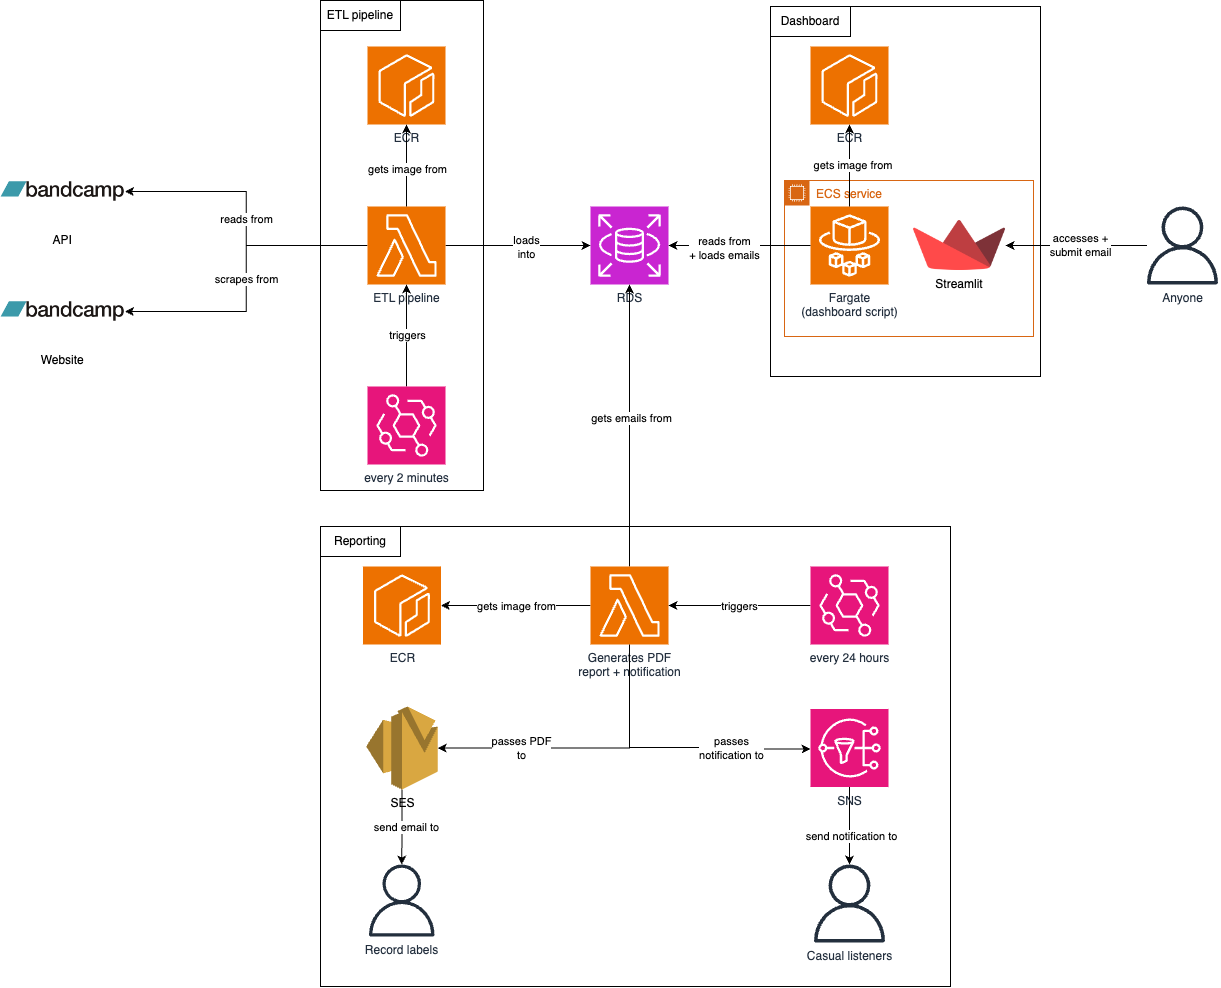

The diagram above was exported from draw.io. Its source (the exported page's mxGraphModel, read from the mxfile embedded in the PNG):
<mxGraphModel dx="1887" dy="673" grid="1" gridSize="10" guides="1" tooltips="1" connect="1" arrows="1" fold="1" page="1" pageScale="1" pageWidth="827" pageHeight="1169" background="#ffffff" math="0" shadow="0">
  <root>
    <mxCell id="0" />
    <mxCell id="1" parent="0" />
    <mxCell id="6uwupHAakwHhFz7gA7Cn-60" value="" style="whiteSpace=wrap;html=1;fillColor=none;" vertex="1" parent="1">
      <mxGeometry x="700" y="10" width="270" height="370" as="geometry" />
    </mxCell>
    <mxCell id="6uwupHAakwHhFz7gA7Cn-55" value="" style="whiteSpace=wrap;html=1;fillColor=none;" vertex="1" parent="1">
      <mxGeometry x="250" y="530" width="630" height="460" as="geometry" />
    </mxCell>
    <mxCell id="6uwupHAakwHhFz7gA7Cn-61" value="" style="whiteSpace=wrap;html=1;fillColor=none;" vertex="1" parent="1">
      <mxGeometry x="250" y="4" width="163" height="490" as="geometry" />
    </mxCell>
    <mxCell id="6uwupHAakwHhFz7gA7Cn-1" value="RDS" style="sketch=0;points=[[0,0,0],[0.25,0,0],[0.5,0,0],[0.75,0,0],[1,0,0],[0,1,0],[0.25,1,0],[0.5,1,0],[0.75,1,0],[1,1,0],[0,0.25,0],[0,0.5,0],[0,0.75,0],[1,0.25,0],[1,0.5,0],[1,0.75,0]];outlineConnect=0;fontColor=#232F3E;fillColor=#C925D1;strokeColor=#ffffff;dashed=0;verticalLabelPosition=bottom;verticalAlign=top;align=center;html=1;fontSize=12;fontStyle=0;aspect=fixed;shape=mxgraph.aws4.resourceIcon;resIcon=mxgraph.aws4.rds;" vertex="1" parent="1">
      <mxGeometry x="520" y="210" width="78" height="78" as="geometry" />
    </mxCell>
    <mxCell id="6uwupHAakwHhFz7gA7Cn-8" style="edgeStyle=orthogonalEdgeStyle;rounded=0;orthogonalLoop=1;jettySize=auto;html=1;entryX=1;entryY=0.5;entryDx=0;entryDy=0;" edge="1" parent="1" source="6uwupHAakwHhFz7gA7Cn-2" target="6uwupHAakwHhFz7gA7Cn-7">
      <mxGeometry relative="1" as="geometry" />
    </mxCell>
    <mxCell id="6uwupHAakwHhFz7gA7Cn-9" value="reads from" style="edgeLabel;html=1;align=center;verticalAlign=middle;resizable=0;points=[];" vertex="1" connectable="0" parent="6uwupHAakwHhFz7gA7Cn-8">
      <mxGeometry relative="1" as="geometry">
        <mxPoint as="offset" />
      </mxGeometry>
    </mxCell>
    <mxCell id="6uwupHAakwHhFz7gA7Cn-10" style="edgeStyle=orthogonalEdgeStyle;rounded=0;orthogonalLoop=1;jettySize=auto;html=1;" edge="1" parent="1" source="6uwupHAakwHhFz7gA7Cn-2" target="6uwupHAakwHhFz7gA7Cn-1">
      <mxGeometry relative="1" as="geometry" />
    </mxCell>
    <mxCell id="6uwupHAakwHhFz7gA7Cn-11" value="loads&lt;div&gt;into&lt;/div&gt;" style="edgeLabel;html=1;align=center;verticalAlign=middle;resizable=0;points=[];" vertex="1" connectable="0" parent="6uwupHAakwHhFz7gA7Cn-10">
      <mxGeometry x="-0.0392" y="-1" relative="1" as="geometry">
        <mxPoint x="10" as="offset" />
      </mxGeometry>
    </mxCell>
    <mxCell id="6uwupHAakwHhFz7gA7Cn-44" style="edgeStyle=orthogonalEdgeStyle;rounded=0;orthogonalLoop=1;jettySize=auto;html=1;entryX=1;entryY=0.5;entryDx=0;entryDy=0;" edge="1" parent="1" source="6uwupHAakwHhFz7gA7Cn-2" target="6uwupHAakwHhFz7gA7Cn-43">
      <mxGeometry relative="1" as="geometry" />
    </mxCell>
    <mxCell id="6uwupHAakwHhFz7gA7Cn-45" value="scrapes from" style="edgeLabel;html=1;align=center;verticalAlign=middle;resizable=0;points=[];" vertex="1" connectable="0" parent="6uwupHAakwHhFz7gA7Cn-44">
      <mxGeometry relative="1" as="geometry">
        <mxPoint as="offset" />
      </mxGeometry>
    </mxCell>
    <mxCell id="6uwupHAakwHhFz7gA7Cn-2" value="ETL pipeline" style="sketch=0;points=[[0,0,0],[0.25,0,0],[0.5,0,0],[0.75,0,0],[1,0,0],[0,1,0],[0.25,1,0],[0.5,1,0],[0.75,1,0],[1,1,0],[0,0.25,0],[0,0.5,0],[0,0.75,0],[1,0.25,0],[1,0.5,0],[1,0.75,0]];outlineConnect=0;fontColor=#232F3E;fillColor=#ED7100;strokeColor=#ffffff;dashed=0;verticalLabelPosition=bottom;verticalAlign=top;align=center;html=1;fontSize=12;fontStyle=0;aspect=fixed;shape=mxgraph.aws4.resourceIcon;resIcon=mxgraph.aws4.lambda;" vertex="1" parent="1">
      <mxGeometry x="297" y="210" width="78" height="78" as="geometry" />
    </mxCell>
    <mxCell id="6uwupHAakwHhFz7gA7Cn-3" value="ECR" style="sketch=0;points=[[0,0,0],[0.25,0,0],[0.5,0,0],[0.75,0,0],[1,0,0],[0,1,0],[0.25,1,0],[0.5,1,0],[0.75,1,0],[1,1,0],[0,0.25,0],[0,0.5,0],[0,0.75,0],[1,0.25,0],[1,0.5,0],[1,0.75,0]];outlineConnect=0;fontColor=#232F3E;fillColor=#ED7100;strokeColor=#ffffff;dashed=0;verticalLabelPosition=bottom;verticalAlign=top;align=center;html=1;fontSize=12;fontStyle=0;aspect=fixed;shape=mxgraph.aws4.resourceIcon;resIcon=mxgraph.aws4.ecr;" vertex="1" parent="1">
      <mxGeometry x="297" y="50" width="78" height="78" as="geometry" />
    </mxCell>
    <mxCell id="6uwupHAakwHhFz7gA7Cn-4" style="edgeStyle=orthogonalEdgeStyle;rounded=0;orthogonalLoop=1;jettySize=auto;html=1;entryX=0.5;entryY=1;entryDx=0;entryDy=0;entryPerimeter=0;" edge="1" parent="1" source="6uwupHAakwHhFz7gA7Cn-2" target="6uwupHAakwHhFz7gA7Cn-3">
      <mxGeometry relative="1" as="geometry" />
    </mxCell>
    <mxCell id="6uwupHAakwHhFz7gA7Cn-5" value="gets image from" style="edgeLabel;html=1;align=center;verticalAlign=middle;resizable=0;points=[];" vertex="1" connectable="0" parent="6uwupHAakwHhFz7gA7Cn-4">
      <mxGeometry x="-0.0833" relative="1" as="geometry">
        <mxPoint as="offset" />
      </mxGeometry>
    </mxCell>
    <mxCell id="6uwupHAakwHhFz7gA7Cn-7" value="API" style="shape=image;verticalLabelPosition=bottom;labelBackgroundColor=default;verticalAlign=top;aspect=fixed;imageAspect=0;image=https://1000logos.net/wp-content/uploads/2021/05/Bandcamp-logo.png;" vertex="1" parent="1">
      <mxGeometry x="-70" y="160" width="124.44" height="70" as="geometry" />
    </mxCell>
    <mxCell id="6uwupHAakwHhFz7gA7Cn-13" style="edgeStyle=orthogonalEdgeStyle;rounded=0;orthogonalLoop=1;jettySize=auto;html=1;" edge="1" parent="1" source="6uwupHAakwHhFz7gA7Cn-12" target="6uwupHAakwHhFz7gA7Cn-2">
      <mxGeometry relative="1" as="geometry" />
    </mxCell>
    <mxCell id="6uwupHAakwHhFz7gA7Cn-14" value="triggers" style="edgeLabel;html=1;align=center;verticalAlign=middle;resizable=0;points=[];" vertex="1" connectable="0" parent="6uwupHAakwHhFz7gA7Cn-13">
      <mxGeometry relative="1" as="geometry">
        <mxPoint as="offset" />
      </mxGeometry>
    </mxCell>
    <mxCell id="6uwupHAakwHhFz7gA7Cn-12" value="every 2 minutes" style="sketch=0;points=[[0,0,0],[0.25,0,0],[0.5,0,0],[0.75,0,0],[1,0,0],[0,1,0],[0.25,1,0],[0.5,1,0],[0.75,1,0],[1,1,0],[0,0.25,0],[0,0.5,0],[0,0.75,0],[1,0.25,0],[1,0.5,0],[1,0.75,0]];outlineConnect=0;fontColor=#232F3E;fillColor=#E7157B;strokeColor=#ffffff;dashed=0;verticalLabelPosition=bottom;verticalAlign=top;align=center;html=1;fontSize=12;fontStyle=0;aspect=fixed;shape=mxgraph.aws4.resourceIcon;resIcon=mxgraph.aws4.eventbridge;" vertex="1" parent="1">
      <mxGeometry x="297" y="390" width="78" height="78" as="geometry" />
    </mxCell>
    <mxCell id="6uwupHAakwHhFz7gA7Cn-16" value="ECR" style="sketch=0;points=[[0,0,0],[0.25,0,0],[0.5,0,0],[0.75,0,0],[1,0,0],[0,1,0],[0.25,1,0],[0.5,1,0],[0.75,1,0],[1,1,0],[0,0.25,0],[0,0.5,0],[0,0.75,0],[1,0.25,0],[1,0.5,0],[1,0.75,0]];outlineConnect=0;fontColor=#232F3E;fillColor=#ED7100;strokeColor=#ffffff;dashed=0;verticalLabelPosition=bottom;verticalAlign=top;align=center;html=1;fontSize=12;fontStyle=0;aspect=fixed;shape=mxgraph.aws4.resourceIcon;resIcon=mxgraph.aws4.ecr;" vertex="1" parent="1">
      <mxGeometry x="740" y="50" width="78" height="78" as="geometry" />
    </mxCell>
    <mxCell id="6uwupHAakwHhFz7gA7Cn-17" value="ECS service" style="points=[[0,0],[0.25,0],[0.5,0],[0.75,0],[1,0],[1,0.25],[1,0.5],[1,0.75],[1,1],[0.75,1],[0.5,1],[0.25,1],[0,1],[0,0.75],[0,0.5],[0,0.25]];outlineConnect=0;gradientColor=none;html=1;whiteSpace=wrap;fontSize=12;fontStyle=0;container=1;pointerEvents=0;collapsible=0;recursiveResize=0;shape=mxgraph.aws4.group;grIcon=mxgraph.aws4.group_ec2_instance_contents;strokeColor=#D86613;fillColor=none;verticalAlign=top;align=left;spacingLeft=30;fontColor=#D86613;dashed=0;" vertex="1" parent="1">
      <mxGeometry x="714" y="184" width="248.98" height="156" as="geometry" />
    </mxCell>
    <mxCell id="6uwupHAakwHhFz7gA7Cn-15" value="Streamlit" style="shape=image;verticalLabelPosition=bottom;labelBackgroundColor=default;verticalAlign=top;aspect=fixed;imageAspect=0;image=https://seeklogo.com/images/S/streamlit-logo-1A3B208AE4-seeklogo.com.png;" vertex="1" parent="6uwupHAakwHhFz7gA7Cn-17">
      <mxGeometry x="128.98000000000002" y="40" width="92.03" height="50" as="geometry" />
    </mxCell>
    <mxCell id="6uwupHAakwHhFz7gA7Cn-19" value="Fargate&lt;div&gt;(dashboard script)&lt;/div&gt;" style="sketch=0;points=[[0,0,0],[0.25,0,0],[0.5,0,0],[0.75,0,0],[1,0,0],[0,1,0],[0.25,1,0],[0.5,1,0],[0.75,1,0],[1,1,0],[0,0.25,0],[0,0.5,0],[0,0.75,0],[1,0.25,0],[1,0.5,0],[1,0.75,0]];outlineConnect=0;fontColor=#232F3E;fillColor=#ED7100;strokeColor=#ffffff;dashed=0;verticalLabelPosition=bottom;verticalAlign=top;align=center;html=1;fontSize=12;fontStyle=0;aspect=fixed;shape=mxgraph.aws4.resourceIcon;resIcon=mxgraph.aws4.fargate;" vertex="1" parent="6uwupHAakwHhFz7gA7Cn-17">
      <mxGeometry x="26" y="26" width="78" height="78" as="geometry" />
    </mxCell>
    <mxCell id="6uwupHAakwHhFz7gA7Cn-20" style="edgeStyle=orthogonalEdgeStyle;rounded=0;orthogonalLoop=1;jettySize=auto;html=1;entryX=0.5;entryY=1;entryDx=0;entryDy=0;entryPerimeter=0;" edge="1" parent="1" source="6uwupHAakwHhFz7gA7Cn-19" target="6uwupHAakwHhFz7gA7Cn-16">
      <mxGeometry relative="1" as="geometry" />
    </mxCell>
    <mxCell id="6uwupHAakwHhFz7gA7Cn-21" value="&amp;nbsp;gets image from" style="edgeLabel;html=1;align=center;verticalAlign=middle;resizable=0;points=[];" vertex="1" connectable="0" parent="6uwupHAakwHhFz7gA7Cn-20">
      <mxGeometry y="-1" relative="1" as="geometry">
        <mxPoint as="offset" />
      </mxGeometry>
    </mxCell>
    <mxCell id="6uwupHAakwHhFz7gA7Cn-22" style="edgeStyle=orthogonalEdgeStyle;rounded=0;orthogonalLoop=1;jettySize=auto;html=1;entryX=1;entryY=0.5;entryDx=0;entryDy=0;entryPerimeter=0;" edge="1" parent="1" source="6uwupHAakwHhFz7gA7Cn-19" target="6uwupHAakwHhFz7gA7Cn-1">
      <mxGeometry relative="1" as="geometry" />
    </mxCell>
    <mxCell id="6uwupHAakwHhFz7gA7Cn-23" value="reads from&lt;div&gt;+ loads emails&lt;/div&gt;" style="edgeLabel;html=1;align=center;verticalAlign=middle;resizable=0;points=[];" vertex="1" connectable="0" parent="6uwupHAakwHhFz7gA7Cn-22">
      <mxGeometry x="-0.0503" y="2" relative="1" as="geometry">
        <mxPoint x="-19" as="offset" />
      </mxGeometry>
    </mxCell>
    <mxCell id="6uwupHAakwHhFz7gA7Cn-25" style="edgeStyle=orthogonalEdgeStyle;rounded=0;orthogonalLoop=1;jettySize=auto;html=1;" edge="1" parent="1" source="6uwupHAakwHhFz7gA7Cn-24" target="6uwupHAakwHhFz7gA7Cn-15">
      <mxGeometry relative="1" as="geometry" />
    </mxCell>
    <mxCell id="6uwupHAakwHhFz7gA7Cn-26" value="accesses +&lt;div&gt;submit email&lt;/div&gt;" style="edgeLabel;html=1;align=center;verticalAlign=middle;resizable=0;points=[];" vertex="1" connectable="0" parent="6uwupHAakwHhFz7gA7Cn-25">
      <mxGeometry x="0.1369" y="-1" relative="1" as="geometry">
        <mxPoint x="13" as="offset" />
      </mxGeometry>
    </mxCell>
    <mxCell id="6uwupHAakwHhFz7gA7Cn-24" value="Anyone" style="sketch=0;outlineConnect=0;fontColor=#232F3E;gradientColor=none;fillColor=#232F3D;strokeColor=none;dashed=0;verticalLabelPosition=bottom;verticalAlign=top;align=center;html=1;fontSize=12;fontStyle=0;aspect=fixed;pointerEvents=1;shape=mxgraph.aws4.user;" vertex="1" parent="1">
      <mxGeometry x="1072.98" y="210" width="78" height="78" as="geometry" />
    </mxCell>
    <mxCell id="6uwupHAakwHhFz7gA7Cn-43" value="Website" style="shape=image;verticalLabelPosition=bottom;labelBackgroundColor=default;verticalAlign=top;aspect=fixed;imageAspect=0;image=https://1000logos.net/wp-content/uploads/2021/05/Bandcamp-logo.png;" vertex="1" parent="1">
      <mxGeometry x="-70" y="280" width="124.44" height="70" as="geometry" />
    </mxCell>
    <mxCell id="6uwupHAakwHhFz7gA7Cn-53" style="edgeStyle=orthogonalEdgeStyle;rounded=0;orthogonalLoop=1;jettySize=auto;html=1;" edge="1" parent="1" source="6uwupHAakwHhFz7gA7Cn-46" target="6uwupHAakwHhFz7gA7Cn-48">
      <mxGeometry relative="1" as="geometry" />
    </mxCell>
    <mxCell id="6uwupHAakwHhFz7gA7Cn-93" value="gets image from" style="edgeLabel;html=1;align=center;verticalAlign=middle;resizable=0;points=[];" vertex="1" connectable="0" parent="6uwupHAakwHhFz7gA7Cn-53">
      <mxGeometry relative="1" as="geometry">
        <mxPoint as="offset" />
      </mxGeometry>
    </mxCell>
    <mxCell id="6uwupHAakwHhFz7gA7Cn-86" style="edgeStyle=orthogonalEdgeStyle;rounded=0;orthogonalLoop=1;jettySize=auto;html=1;entryX=0.5;entryY=1;entryDx=0;entryDy=0;entryPerimeter=0;exitX=0.5;exitY=0;exitDx=0;exitDy=0;exitPerimeter=0;" edge="1" parent="1" source="6uwupHAakwHhFz7gA7Cn-46" target="6uwupHAakwHhFz7gA7Cn-1">
      <mxGeometry relative="1" as="geometry">
        <Array as="points">
          <mxPoint x="559" y="520" />
          <mxPoint x="559" y="520" />
        </Array>
      </mxGeometry>
    </mxCell>
    <mxCell id="6uwupHAakwHhFz7gA7Cn-87" value="gets emails from" style="edgeLabel;html=1;align=center;verticalAlign=middle;resizable=0;points=[];" vertex="1" connectable="0" parent="6uwupHAakwHhFz7gA7Cn-86">
      <mxGeometry x="0.0533" y="-1" relative="1" as="geometry">
        <mxPoint as="offset" />
      </mxGeometry>
    </mxCell>
    <mxCell id="6uwupHAakwHhFz7gA7Cn-46" value="Generates PDF&lt;div&gt;report + notification&lt;/div&gt;" style="sketch=0;points=[[0,0,0],[0.25,0,0],[0.5,0,0],[0.75,0,0],[1,0,0],[0,1,0],[0.25,1,0],[0.5,1,0],[0.75,1,0],[1,1,0],[0,0.25,0],[0,0.5,0],[0,0.75,0],[1,0.25,0],[1,0.5,0],[1,0.75,0]];outlineConnect=0;fontColor=#232F3E;fillColor=#ED7100;strokeColor=#ffffff;dashed=0;verticalLabelPosition=bottom;verticalAlign=top;align=center;html=1;fontSize=12;fontStyle=0;aspect=fixed;shape=mxgraph.aws4.resourceIcon;resIcon=mxgraph.aws4.lambda;" vertex="1" parent="1">
      <mxGeometry x="520" y="570" width="78" height="78" as="geometry" />
    </mxCell>
    <mxCell id="6uwupHAakwHhFz7gA7Cn-51" style="edgeStyle=orthogonalEdgeStyle;rounded=0;orthogonalLoop=1;jettySize=auto;html=1;" edge="1" parent="1" source="6uwupHAakwHhFz7gA7Cn-47" target="6uwupHAakwHhFz7gA7Cn-46">
      <mxGeometry relative="1" as="geometry" />
    </mxCell>
    <mxCell id="6uwupHAakwHhFz7gA7Cn-91" value="triggers" style="edgeLabel;html=1;align=center;verticalAlign=middle;resizable=0;points=[];" vertex="1" connectable="0" parent="6uwupHAakwHhFz7gA7Cn-51">
      <mxGeometry relative="1" as="geometry">
        <mxPoint as="offset" />
      </mxGeometry>
    </mxCell>
    <mxCell id="6uwupHAakwHhFz7gA7Cn-47" value="every 24 hours" style="sketch=0;points=[[0,0,0],[0.25,0,0],[0.5,0,0],[0.75,0,0],[1,0,0],[0,1,0],[0.25,1,0],[0.5,1,0],[0.75,1,0],[1,1,0],[0,0.25,0],[0,0.5,0],[0,0.75,0],[1,0.25,0],[1,0.5,0],[1,0.75,0]];outlineConnect=0;fontColor=#232F3E;fillColor=#E7157B;strokeColor=#ffffff;dashed=0;verticalLabelPosition=bottom;verticalAlign=top;align=center;html=1;fontSize=12;fontStyle=0;aspect=fixed;shape=mxgraph.aws4.resourceIcon;resIcon=mxgraph.aws4.eventbridge;" vertex="1" parent="1">
      <mxGeometry x="740" y="570" width="78" height="78" as="geometry" />
    </mxCell>
    <mxCell id="6uwupHAakwHhFz7gA7Cn-63" style="edgeStyle=orthogonalEdgeStyle;rounded=0;orthogonalLoop=1;jettySize=auto;html=1;" edge="1" parent="1" source="6uwupHAakwHhFz7gA7Cn-56" target="6uwupHAakwHhFz7gA7Cn-62">
      <mxGeometry relative="1" as="geometry" />
    </mxCell>
    <mxCell id="6uwupHAakwHhFz7gA7Cn-64" value="send email to" style="edgeLabel;html=1;align=center;verticalAlign=middle;resizable=0;points=[];" vertex="1" connectable="0" parent="6uwupHAakwHhFz7gA7Cn-63">
      <mxGeometry x="-0.0057" y="4" relative="1" as="geometry">
        <mxPoint as="offset" />
      </mxGeometry>
    </mxCell>
    <mxCell id="6uwupHAakwHhFz7gA7Cn-56" value="SES" style="outlineConnect=0;dashed=0;verticalLabelPosition=bottom;verticalAlign=top;align=center;html=1;shape=mxgraph.aws3.ses;fillColor=#D9A741;gradientColor=none;" vertex="1" parent="1">
      <mxGeometry x="295.75" y="710" width="71.5" height="83" as="geometry" />
    </mxCell>
    <mxCell id="6uwupHAakwHhFz7gA7Cn-62" value="Record labels" style="sketch=0;outlineConnect=0;fontColor=#232F3E;gradientColor=none;fillColor=#232F3D;strokeColor=none;dashed=0;verticalLabelPosition=bottom;verticalAlign=top;align=center;html=1;fontSize=12;fontStyle=0;aspect=fixed;pointerEvents=1;shape=mxgraph.aws4.user;" vertex="1" parent="1">
      <mxGeometry x="295.25" y="868" width="72" height="72" as="geometry" />
    </mxCell>
    <mxCell id="6uwupHAakwHhFz7gA7Cn-65" value="Dashboard" style="whiteSpace=wrap;html=1;" vertex="1" parent="1">
      <mxGeometry x="700" y="10" width="80" height="30" as="geometry" />
    </mxCell>
    <mxCell id="6uwupHAakwHhFz7gA7Cn-67" value="ETL pipeline" style="whiteSpace=wrap;html=1;" vertex="1" parent="1">
      <mxGeometry x="250" y="4" width="80" height="30" as="geometry" />
    </mxCell>
    <mxCell id="6uwupHAakwHhFz7gA7Cn-68" value="Reporting" style="whiteSpace=wrap;html=1;" vertex="1" parent="1">
      <mxGeometry x="250" y="530" width="80" height="30" as="geometry" />
    </mxCell>
    <mxCell id="6uwupHAakwHhFz7gA7Cn-73" style="edgeStyle=orthogonalEdgeStyle;rounded=0;orthogonalLoop=1;jettySize=auto;html=1;" edge="1" parent="1" source="6uwupHAakwHhFz7gA7Cn-69" target="6uwupHAakwHhFz7gA7Cn-72">
      <mxGeometry relative="1" as="geometry" />
    </mxCell>
    <mxCell id="6uwupHAakwHhFz7gA7Cn-74" value="send notification to" style="edgeLabel;html=1;align=center;verticalAlign=middle;resizable=0;points=[];" vertex="1" connectable="0" parent="6uwupHAakwHhFz7gA7Cn-73">
      <mxGeometry x="-0.0738" relative="1" as="geometry">
        <mxPoint x="1" y="13" as="offset" />
      </mxGeometry>
    </mxCell>
    <mxCell id="6uwupHAakwHhFz7gA7Cn-69" value="SNS" style="sketch=0;points=[[0,0,0],[0.25,0,0],[0.5,0,0],[0.75,0,0],[1,0,0],[0,1,0],[0.25,1,0],[0.5,1,0],[0.75,1,0],[1,1,0],[0,0.25,0],[0,0.5,0],[0,0.75,0],[1,0.25,0],[1,0.5,0],[1,0.75,0]];outlineConnect=0;fontColor=#232F3E;fillColor=#E7157B;strokeColor=#ffffff;dashed=0;verticalLabelPosition=bottom;verticalAlign=top;align=center;html=1;fontSize=12;fontStyle=0;aspect=fixed;shape=mxgraph.aws4.resourceIcon;resIcon=mxgraph.aws4.sns;" vertex="1" parent="1">
      <mxGeometry x="740" y="712.5" width="78" height="78" as="geometry" />
    </mxCell>
    <mxCell id="6uwupHAakwHhFz7gA7Cn-70" style="edgeStyle=orthogonalEdgeStyle;rounded=0;orthogonalLoop=1;jettySize=auto;html=1;exitX=0.5;exitY=1;exitDx=0;exitDy=0;exitPerimeter=0;entryX=0;entryY=0.5;entryDx=0;entryDy=0;entryPerimeter=0;" edge="1" parent="1">
      <mxGeometry relative="1" as="geometry">
        <mxPoint x="559" y="649" as="sourcePoint" />
        <mxPoint x="740" y="752.4999999999999" as="targetPoint" />
        <Array as="points">
          <mxPoint x="559" y="751" />
          <mxPoint x="650" y="751" />
          <mxPoint x="650" y="753" />
        </Array>
      </mxGeometry>
    </mxCell>
    <mxCell id="6uwupHAakwHhFz7gA7Cn-71" value="passes&lt;div&gt;notification to&lt;/div&gt;" style="edgeLabel;html=1;align=center;verticalAlign=middle;resizable=0;points=[];" vertex="1" connectable="0" parent="6uwupHAakwHhFz7gA7Cn-70">
      <mxGeometry relative="1" as="geometry">
        <mxPoint x="61" as="offset" />
      </mxGeometry>
    </mxCell>
    <mxCell id="6uwupHAakwHhFz7gA7Cn-72" value="Casual listeners" style="sketch=0;outlineConnect=0;fontColor=#232F3E;gradientColor=none;fillColor=#232F3D;strokeColor=none;dashed=0;verticalLabelPosition=bottom;verticalAlign=top;align=center;html=1;fontSize=12;fontStyle=0;aspect=fixed;pointerEvents=1;shape=mxgraph.aws4.user;" vertex="1" parent="1">
      <mxGeometry x="740" y="868" width="78" height="78" as="geometry" />
    </mxCell>
    <mxCell id="6uwupHAakwHhFz7gA7Cn-75" value="" style="edgeStyle=orthogonalEdgeStyle;rounded=0;orthogonalLoop=1;jettySize=auto;html=1;entryX=1;entryY=0.5;entryDx=0;entryDy=0;entryPerimeter=0;" edge="1" parent="1" target="6uwupHAakwHhFz7gA7Cn-56">
      <mxGeometry relative="1" as="geometry">
        <mxPoint x="559" y="648" as="sourcePoint" />
        <mxPoint x="367.25" y="743" as="targetPoint" />
        <Array as="points">
          <mxPoint x="559" y="752" />
        </Array>
      </mxGeometry>
    </mxCell>
    <mxCell id="6uwupHAakwHhFz7gA7Cn-82" value="passes PDF&lt;div&gt;to&lt;/div&gt;" style="edgeLabel;html=1;align=center;verticalAlign=middle;resizable=0;points=[];" vertex="1" connectable="0" parent="6uwupHAakwHhFz7gA7Cn-75">
      <mxGeometry relative="1" as="geometry">
        <mxPoint x="-64" as="offset" />
      </mxGeometry>
    </mxCell>
    <mxCell id="6uwupHAakwHhFz7gA7Cn-48" value="ECR" style="sketch=0;points=[[0,0,0],[0.25,0,0],[0.5,0,0],[0.75,0,0],[1,0,0],[0,1,0],[0.25,1,0],[0.5,1,0],[0.75,1,0],[1,1,0],[0,0.25,0],[0,0.5,0],[0,0.75,0],[1,0.25,0],[1,0.5,0],[1,0.75,0]];outlineConnect=0;fontColor=#232F3E;fillColor=#ED7100;strokeColor=#ffffff;dashed=0;verticalLabelPosition=bottom;verticalAlign=top;align=center;html=1;fontSize=12;fontStyle=0;aspect=fixed;shape=mxgraph.aws4.resourceIcon;resIcon=mxgraph.aws4.ecr;" vertex="1" parent="1">
      <mxGeometry x="292.5" y="570" width="78" height="78" as="geometry" />
    </mxCell>
  </root>
</mxGraphModel>